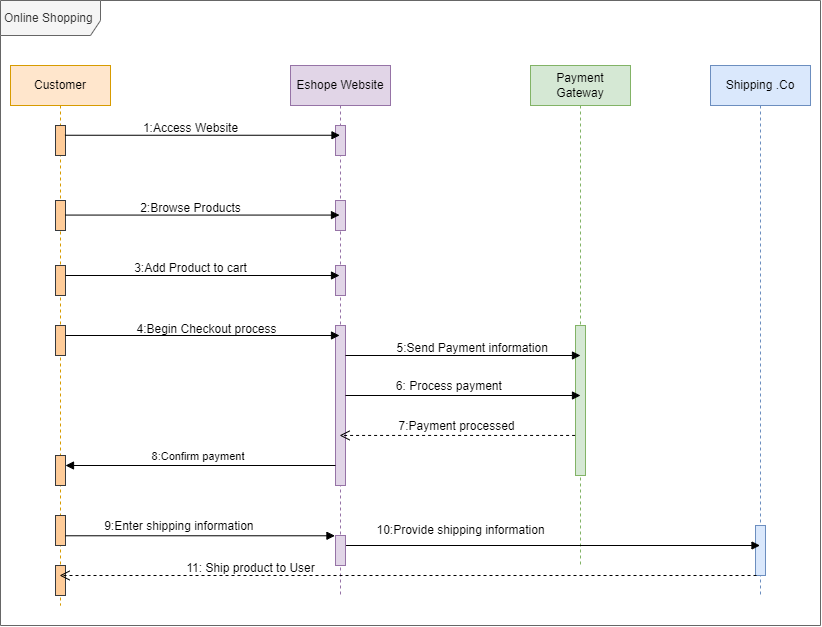

The diagram above was exported from draw.io. Its source (the exported page's mxGraphModel, read from the mxfile embedded in the PNG):
<mxGraphModel dx="1500" dy="796" grid="1" gridSize="10" guides="1" tooltips="1" connect="1" arrows="1" fold="1" page="1" pageScale="1" pageWidth="850" pageHeight="1100" math="0" shadow="0">
  <root>
    <mxCell id="0" />
    <mxCell id="1" parent="0" />
    <mxCell id="DrSJFqc4UExgYV75mcLq-60" value="Online Shopping&amp;nbsp;" style="shape=umlFrame;whiteSpace=wrap;html=1;pointerEvents=0;width=100;height=35;fillColor=#f5f5f5;fontColor=#333333;strokeColor=#666666;" vertex="1" parent="1">
      <mxGeometry x="310" y="200" width="820" height="625" as="geometry" />
    </mxCell>
    <mxCell id="DrSJFqc4UExgYV75mcLq-61" value="Customer" style="shape=umlLifeline;perimeter=lifelinePerimeter;whiteSpace=wrap;html=1;container=1;dropTarget=0;collapsible=0;recursiveResize=0;outlineConnect=0;portConstraint=eastwest;newEdgeStyle={&quot;curved&quot;:0,&quot;rounded&quot;:0};fillColor=#ffe6cc;strokeColor=#d79b00;" vertex="1" parent="1">
      <mxGeometry x="320" y="265" width="100" height="540" as="geometry" />
    </mxCell>
    <mxCell id="DrSJFqc4UExgYV75mcLq-62" value="" style="html=1;points=[[0,0,0,0,5],[0,1,0,0,-5],[1,0,0,0,5],[1,1,0,0,-5]];perimeter=orthogonalPerimeter;outlineConnect=0;targetShapes=umlLifeline;portConstraint=eastwest;newEdgeStyle={&quot;curved&quot;:0,&quot;rounded&quot;:0};fillColor=#ffcc99;strokeColor=#36393d;" vertex="1" parent="DrSJFqc4UExgYV75mcLq-61">
      <mxGeometry x="45" y="60" width="10" height="30" as="geometry" />
    </mxCell>
    <mxCell id="DrSJFqc4UExgYV75mcLq-63" value="" style="html=1;points=[[0,0,0,0,5],[0,1,0,0,-5],[1,0,0,0,5],[1,1,0,0,-5]];perimeter=orthogonalPerimeter;outlineConnect=0;targetShapes=umlLifeline;portConstraint=eastwest;newEdgeStyle={&quot;curved&quot;:0,&quot;rounded&quot;:0};fillColor=#ffcc99;strokeColor=#36393d;" vertex="1" parent="DrSJFqc4UExgYV75mcLq-61">
      <mxGeometry x="45" y="135" width="10" height="30" as="geometry" />
    </mxCell>
    <mxCell id="DrSJFqc4UExgYV75mcLq-64" value="" style="html=1;points=[[0,0,0,0,5],[0,1,0,0,-5],[1,0,0,0,5],[1,1,0,0,-5]];perimeter=orthogonalPerimeter;outlineConnect=0;targetShapes=umlLifeline;portConstraint=eastwest;newEdgeStyle={&quot;curved&quot;:0,&quot;rounded&quot;:0};fillColor=#ffcc99;strokeColor=#36393d;" vertex="1" parent="DrSJFqc4UExgYV75mcLq-61">
      <mxGeometry x="45" y="200" width="10" height="30" as="geometry" />
    </mxCell>
    <mxCell id="DrSJFqc4UExgYV75mcLq-65" value="" style="html=1;points=[[0,0,0,0,5],[0,1,0,0,-5],[1,0,0,0,5],[1,1,0,0,-5]];perimeter=orthogonalPerimeter;outlineConnect=0;targetShapes=umlLifeline;portConstraint=eastwest;newEdgeStyle={&quot;curved&quot;:0,&quot;rounded&quot;:0};fillColor=#ffcc99;strokeColor=#36393d;" vertex="1" parent="DrSJFqc4UExgYV75mcLq-61">
      <mxGeometry x="45" y="260" width="10" height="30" as="geometry" />
    </mxCell>
    <mxCell id="DrSJFqc4UExgYV75mcLq-66" value="" style="html=1;points=[[0,0,0,0,5],[0,1,0,0,-5],[1,0,0,0,5],[1,1,0,0,-5]];perimeter=orthogonalPerimeter;outlineConnect=0;targetShapes=umlLifeline;portConstraint=eastwest;newEdgeStyle={&quot;curved&quot;:0,&quot;rounded&quot;:0};fillColor=#ffcc99;strokeColor=#36393d;" vertex="1" parent="DrSJFqc4UExgYV75mcLq-61">
      <mxGeometry x="45" y="390" width="10" height="30" as="geometry" />
    </mxCell>
    <mxCell id="DrSJFqc4UExgYV75mcLq-67" value="" style="html=1;points=[[0,0,0,0,5],[0,1,0,0,-5],[1,0,0,0,5],[1,1,0,0,-5]];perimeter=orthogonalPerimeter;outlineConnect=0;targetShapes=umlLifeline;portConstraint=eastwest;newEdgeStyle={&quot;curved&quot;:0,&quot;rounded&quot;:0};fillColor=#ffcc99;strokeColor=#36393d;" vertex="1" parent="DrSJFqc4UExgYV75mcLq-61">
      <mxGeometry x="45" y="450" width="10" height="30" as="geometry" />
    </mxCell>
    <mxCell id="DrSJFqc4UExgYV75mcLq-68" value="" style="html=1;points=[[0,0,0,0,5],[0,1,0,0,-5],[1,0,0,0,5],[1,1,0,0,-5]];perimeter=orthogonalPerimeter;outlineConnect=0;targetShapes=umlLifeline;portConstraint=eastwest;newEdgeStyle={&quot;curved&quot;:0,&quot;rounded&quot;:0};fillColor=#ffcc99;strokeColor=#36393d;" vertex="1" parent="DrSJFqc4UExgYV75mcLq-61">
      <mxGeometry x="45" y="500" width="10" height="30" as="geometry" />
    </mxCell>
    <mxCell id="DrSJFqc4UExgYV75mcLq-69" value="Eshope Website" style="shape=umlLifeline;perimeter=lifelinePerimeter;whiteSpace=wrap;html=1;container=1;dropTarget=0;collapsible=0;recursiveResize=0;outlineConnect=0;portConstraint=eastwest;newEdgeStyle={&quot;curved&quot;:0,&quot;rounded&quot;:0};fillColor=#e1d5e7;strokeColor=#9673a6;" vertex="1" parent="1">
      <mxGeometry x="600" y="265" width="100" height="530" as="geometry" />
    </mxCell>
    <mxCell id="DrSJFqc4UExgYV75mcLq-70" value="" style="html=1;points=[[0,0,0,0,5],[0,1,0,0,-5],[1,0,0,0,5],[1,1,0,0,-5]];perimeter=orthogonalPerimeter;outlineConnect=0;targetShapes=umlLifeline;portConstraint=eastwest;newEdgeStyle={&quot;curved&quot;:0,&quot;rounded&quot;:0};fillColor=#e1d5e7;strokeColor=#9673a6;" vertex="1" parent="DrSJFqc4UExgYV75mcLq-69">
      <mxGeometry x="45" y="60" width="10" height="30" as="geometry" />
    </mxCell>
    <mxCell id="DrSJFqc4UExgYV75mcLq-71" value="" style="html=1;points=[[0,0,0,0,5],[0,1,0,0,-5],[1,0,0,0,5],[1,1,0,0,-5]];perimeter=orthogonalPerimeter;outlineConnect=0;targetShapes=umlLifeline;portConstraint=eastwest;newEdgeStyle={&quot;curved&quot;:0,&quot;rounded&quot;:0};fillColor=#e1d5e7;strokeColor=#9673a6;" vertex="1" parent="DrSJFqc4UExgYV75mcLq-69">
      <mxGeometry x="45" y="135" width="10" height="30" as="geometry" />
    </mxCell>
    <mxCell id="DrSJFqc4UExgYV75mcLq-72" value="" style="html=1;points=[[0,0,0,0,5],[0,1,0,0,-5],[1,0,0,0,5],[1,1,0,0,-5]];perimeter=orthogonalPerimeter;outlineConnect=0;targetShapes=umlLifeline;portConstraint=eastwest;newEdgeStyle={&quot;curved&quot;:0,&quot;rounded&quot;:0};fillColor=#e1d5e7;strokeColor=#9673a6;" vertex="1" parent="DrSJFqc4UExgYV75mcLq-69">
      <mxGeometry x="45" y="200" width="10" height="30" as="geometry" />
    </mxCell>
    <mxCell id="DrSJFqc4UExgYV75mcLq-73" value="" style="html=1;points=[[0,0,0,0,5],[0,1,0,0,-5],[1,0,0,0,5],[1,1,0,0,-5]];perimeter=orthogonalPerimeter;outlineConnect=0;targetShapes=umlLifeline;portConstraint=eastwest;newEdgeStyle={&quot;curved&quot;:0,&quot;rounded&quot;:0};fillColor=#e1d5e7;strokeColor=#9673a6;" vertex="1" parent="DrSJFqc4UExgYV75mcLq-69">
      <mxGeometry x="45" y="260" width="10" height="160" as="geometry" />
    </mxCell>
    <mxCell id="DrSJFqc4UExgYV75mcLq-74" value="" style="html=1;points=[[0,0,0,0,5],[0,1,0,0,-5],[1,0,0,0,5],[1,1,0,0,-5]];perimeter=orthogonalPerimeter;outlineConnect=0;targetShapes=umlLifeline;portConstraint=eastwest;newEdgeStyle={&quot;curved&quot;:0,&quot;rounded&quot;:0};fillColor=#e1d5e7;strokeColor=#9673a6;" vertex="1" parent="DrSJFqc4UExgYV75mcLq-69">
      <mxGeometry x="45" y="470" width="10" height="30" as="geometry" />
    </mxCell>
    <mxCell id="DrSJFqc4UExgYV75mcLq-75" value="" style="html=1;verticalAlign=bottom;endArrow=block;curved=0;rounded=0;exitX=0.945;exitY=0.325;exitDx=0;exitDy=0;exitPerimeter=0;" edge="1" parent="1" source="DrSJFqc4UExgYV75mcLq-62" target="DrSJFqc4UExgYV75mcLq-69">
      <mxGeometry width="80" relative="1" as="geometry">
        <mxPoint x="370" y="335" as="sourcePoint" />
        <mxPoint x="450" y="335" as="targetPoint" />
      </mxGeometry>
    </mxCell>
    <mxCell id="DrSJFqc4UExgYV75mcLq-76" value="1:Access Website" style="text;html=1;align=center;verticalAlign=middle;resizable=0;points=[];autosize=1;strokeColor=none;fillColor=none;" vertex="1" parent="1">
      <mxGeometry x="440" y="313" width="120" height="30" as="geometry" />
    </mxCell>
    <mxCell id="DrSJFqc4UExgYV75mcLq-77" value="" style="html=1;verticalAlign=bottom;endArrow=block;curved=0;rounded=0;" edge="1" parent="1" source="DrSJFqc4UExgYV75mcLq-63">
      <mxGeometry width="80" relative="1" as="geometry">
        <mxPoint x="370" y="414.56999999999994" as="sourcePoint" />
        <mxPoint x="649" y="414.56999999999994" as="targetPoint" />
      </mxGeometry>
    </mxCell>
    <mxCell id="DrSJFqc4UExgYV75mcLq-78" value="2:Browse Products" style="text;html=1;align=center;verticalAlign=middle;resizable=0;points=[];autosize=1;strokeColor=none;fillColor=none;" vertex="1" parent="1">
      <mxGeometry x="440" y="393" width="120" height="30" as="geometry" />
    </mxCell>
    <mxCell id="DrSJFqc4UExgYV75mcLq-79" value="" style="html=1;verticalAlign=bottom;endArrow=block;curved=0;rounded=0;" edge="1" parent="1" source="DrSJFqc4UExgYV75mcLq-64">
      <mxGeometry width="80" relative="1" as="geometry">
        <mxPoint x="370" y="474.9999999999999" as="sourcePoint" />
        <mxPoint x="649" y="474.9999999999999" as="targetPoint" />
      </mxGeometry>
    </mxCell>
    <mxCell id="DrSJFqc4UExgYV75mcLq-80" value="3:Add Product to cart" style="text;html=1;align=center;verticalAlign=middle;resizable=0;points=[];autosize=1;strokeColor=none;fillColor=none;" vertex="1" parent="1">
      <mxGeometry x="430" y="453" width="140" height="30" as="geometry" />
    </mxCell>
    <mxCell id="DrSJFqc4UExgYV75mcLq-81" value="" style="html=1;verticalAlign=bottom;endArrow=block;curved=0;rounded=0;" edge="1" parent="1" source="DrSJFqc4UExgYV75mcLq-65">
      <mxGeometry width="80" relative="1" as="geometry">
        <mxPoint x="370" y="535" as="sourcePoint" />
        <mxPoint x="649" y="534.9999999999999" as="targetPoint" />
      </mxGeometry>
    </mxCell>
    <mxCell id="DrSJFqc4UExgYV75mcLq-82" value="4:Begin Checkout process" style="text;html=1;align=center;verticalAlign=middle;resizable=0;points=[];autosize=1;strokeColor=none;fillColor=none;" vertex="1" parent="1">
      <mxGeometry x="436" y="514" width="160" height="30" as="geometry" />
    </mxCell>
    <mxCell id="DrSJFqc4UExgYV75mcLq-83" value="Payment Gateway" style="shape=umlLifeline;perimeter=lifelinePerimeter;whiteSpace=wrap;html=1;container=1;dropTarget=0;collapsible=0;recursiveResize=0;outlineConnect=0;portConstraint=eastwest;newEdgeStyle={&quot;curved&quot;:0,&quot;rounded&quot;:0};fillColor=#d5e8d4;strokeColor=#82b366;" vertex="1" parent="1">
      <mxGeometry x="840" y="265" width="100" height="500" as="geometry" />
    </mxCell>
    <mxCell id="DrSJFqc4UExgYV75mcLq-84" value="" style="html=1;points=[[0,0,0,0,5],[0,1,0,0,-5],[1,0,0,0,5],[1,1,0,0,-5]];perimeter=orthogonalPerimeter;outlineConnect=0;targetShapes=umlLifeline;portConstraint=eastwest;newEdgeStyle={&quot;curved&quot;:0,&quot;rounded&quot;:0};fillColor=#d5e8d4;strokeColor=#82b366;" vertex="1" parent="DrSJFqc4UExgYV75mcLq-83">
      <mxGeometry x="45" y="260" width="10" height="150" as="geometry" />
    </mxCell>
    <mxCell id="DrSJFqc4UExgYV75mcLq-85" value="" style="html=1;verticalAlign=bottom;endArrow=block;curved=0;rounded=0;" edge="1" parent="1" source="DrSJFqc4UExgYV75mcLq-73">
      <mxGeometry width="80" relative="1" as="geometry">
        <mxPoint x="660" y="555" as="sourcePoint" />
        <mxPoint x="890" y="555" as="targetPoint" />
      </mxGeometry>
    </mxCell>
    <mxCell id="DrSJFqc4UExgYV75mcLq-86" value="5:Send Payment information&amp;nbsp; &amp;nbsp; &amp;nbsp; &amp;nbsp; &amp;nbsp; &amp;nbsp; &amp;nbsp; &amp;nbsp; &amp;nbsp;" style="text;html=1;align=center;verticalAlign=middle;resizable=0;points=[];autosize=1;strokeColor=none;fillColor=none;" vertex="1" parent="1">
      <mxGeometry x="695" y="533" width="230" height="30" as="geometry" />
    </mxCell>
    <mxCell id="DrSJFqc4UExgYV75mcLq-87" value="" style="html=1;verticalAlign=bottom;endArrow=block;curved=0;rounded=0;" edge="1" parent="1" source="DrSJFqc4UExgYV75mcLq-73">
      <mxGeometry width="80" relative="1" as="geometry">
        <mxPoint x="660" y="594.9999999999999" as="sourcePoint" />
        <mxPoint x="890" y="595" as="targetPoint" />
      </mxGeometry>
    </mxCell>
    <mxCell id="DrSJFqc4UExgYV75mcLq-88" value="&lt;div&gt;&lt;br&gt;&lt;/div&gt;&lt;div&gt;6: Process payment&amp;nbsp;&lt;/div&gt;" style="text;html=1;align=center;verticalAlign=middle;resizable=0;points=[];autosize=1;strokeColor=none;fillColor=none;" vertex="1" parent="1">
      <mxGeometry x="695" y="558" width="130" height="40" as="geometry" />
    </mxCell>
    <mxCell id="DrSJFqc4UExgYV75mcLq-89" value="&lt;font style=&quot;font-size: 12px;&quot;&gt;7:Payment processed&lt;/font&gt;" style="html=1;verticalAlign=bottom;endArrow=open;dashed=1;endSize=8;curved=0;rounded=0;exitX=-0.04;exitY=0.733;exitDx=0;exitDy=0;exitPerimeter=0;" edge="1" parent="1" source="DrSJFqc4UExgYV75mcLq-84" target="DrSJFqc4UExgYV75mcLq-69">
      <mxGeometry x="0.0069" relative="1" as="geometry">
        <mxPoint x="880" y="635" as="sourcePoint" />
        <mxPoint x="810" y="635" as="targetPoint" />
        <mxPoint as="offset" />
      </mxGeometry>
    </mxCell>
    <mxCell id="DrSJFqc4UExgYV75mcLq-90" value="8:Confirm payment&amp;nbsp;" style="html=1;verticalAlign=bottom;endArrow=block;curved=0;rounded=0;" edge="1" parent="1" target="DrSJFqc4UExgYV75mcLq-66">
      <mxGeometry width="80" relative="1" as="geometry">
        <mxPoint x="645" y="665" as="sourcePoint" />
        <mxPoint x="369.32352941176464" y="665" as="targetPoint" />
      </mxGeometry>
    </mxCell>
    <mxCell id="DrSJFqc4UExgYV75mcLq-91" value="" style="html=1;verticalAlign=bottom;endArrow=block;curved=0;rounded=0;entryX=-0.054;entryY=0.676;entryDx=0;entryDy=0;entryPerimeter=0;" edge="1" parent="1" source="DrSJFqc4UExgYV75mcLq-67">
      <mxGeometry width="80" relative="1" as="geometry">
        <mxPoint x="370" y="735" as="sourcePoint" />
        <mxPoint x="644.46" y="735.28" as="targetPoint" />
      </mxGeometry>
    </mxCell>
    <mxCell id="DrSJFqc4UExgYV75mcLq-92" value="&lt;div&gt;&lt;br&gt;&lt;/div&gt;&lt;div&gt;9:Enter shipping information&amp;nbsp;&lt;/div&gt;" style="text;html=1;align=center;verticalAlign=middle;resizable=0;points=[];autosize=1;strokeColor=none;fillColor=none;" vertex="1" parent="1">
      <mxGeometry x="400" y="698" width="180" height="40" as="geometry" />
    </mxCell>
    <mxCell id="DrSJFqc4UExgYV75mcLq-93" value="Shipping .Co" style="shape=umlLifeline;perimeter=lifelinePerimeter;whiteSpace=wrap;html=1;container=1;dropTarget=0;collapsible=0;recursiveResize=0;outlineConnect=0;portConstraint=eastwest;newEdgeStyle={&quot;curved&quot;:0,&quot;rounded&quot;:0};fillColor=#dae8fc;strokeColor=#6c8ebf;" vertex="1" parent="1">
      <mxGeometry x="1020" y="265" width="100" height="530" as="geometry" />
    </mxCell>
    <mxCell id="DrSJFqc4UExgYV75mcLq-94" value="" style="html=1;points=[[0,0,0,0,5],[0,1,0,0,-5],[1,0,0,0,5],[1,1,0,0,-5]];perimeter=orthogonalPerimeter;outlineConnect=0;targetShapes=umlLifeline;portConstraint=eastwest;newEdgeStyle={&quot;curved&quot;:0,&quot;rounded&quot;:0};fillColor=#dae8fc;strokeColor=#6c8ebf;" vertex="1" parent="DrSJFqc4UExgYV75mcLq-93">
      <mxGeometry x="45" y="460" width="10" height="50" as="geometry" />
    </mxCell>
    <mxCell id="DrSJFqc4UExgYV75mcLq-95" value="" style="html=1;verticalAlign=bottom;endArrow=block;curved=0;rounded=0;" edge="1" parent="1" target="DrSJFqc4UExgYV75mcLq-93">
      <mxGeometry width="80" relative="1" as="geometry">
        <mxPoint x="655.54" y="745" as="sourcePoint" />
        <mxPoint x="925" y="745.28" as="targetPoint" />
      </mxGeometry>
    </mxCell>
    <mxCell id="DrSJFqc4UExgYV75mcLq-96" value="10:Provide shipping information" style="text;html=1;align=center;verticalAlign=middle;resizable=0;points=[];autosize=1;strokeColor=none;fillColor=none;" vertex="1" parent="1">
      <mxGeometry x="675" y="715" width="190" height="30" as="geometry" />
    </mxCell>
    <mxCell id="DrSJFqc4UExgYV75mcLq-97" value="" style="html=1;verticalAlign=bottom;endArrow=open;dashed=1;endSize=8;curved=0;rounded=0;exitX=-0.04;exitY=0.733;exitDx=0;exitDy=0;exitPerimeter=0;" edge="1" parent="1" target="DrSJFqc4UExgYV75mcLq-61">
      <mxGeometry x="-0.8107" relative="1" as="geometry">
        <mxPoint x="1066" y="775" as="sourcePoint" />
        <mxPoint x="830" y="775" as="targetPoint" />
        <mxPoint x="1" as="offset" />
      </mxGeometry>
    </mxCell>
    <mxCell id="DrSJFqc4UExgYV75mcLq-98" value="11: Ship product to User" style="text;html=1;align=center;verticalAlign=middle;resizable=0;points=[];autosize=1;strokeColor=none;fillColor=none;" vertex="1" parent="1">
      <mxGeometry x="485" y="753" width="150" height="30" as="geometry" />
    </mxCell>
  </root>
</mxGraphModel>